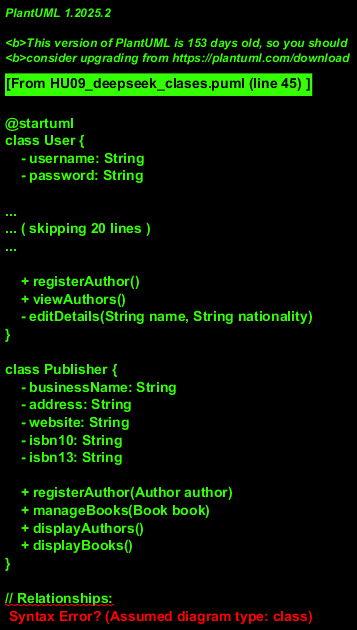

The diagram above was rendered by PlantUML. Its source (embedded in the PNG):
@startuml
class User {
    - username: String
    - password: String
    
    + createUser()
    + login()
}

class Book {
    - title: String
    - author: Author
    - publisher: Publisher
    - pages: Integer
    - format: String
    - metadata: Map<String, Object>

    + getTitle(): String
    + setDescription(String description)
    - updateMetadata(Map<String, Object>)
}

class Author {
    - name: String
    - nationality: String
    
    + registerAuthor()
    + viewAuthors()
    - editDetails(String name, String nationality)
}

class Publisher {
    - businessName: String
    - address: String
    - website: String
    - isbn10: String
    - isbn13: String
    
    + registerAuthor(Author author)
    + manageBooks(Book book)
    + displayAuthors()
    + displayBooks()
}

// Relationships:
User *-- Book
Author o-- Book
Author --|> Publisher
Publisher o-- Author
Publisher o-- Book

@enduml